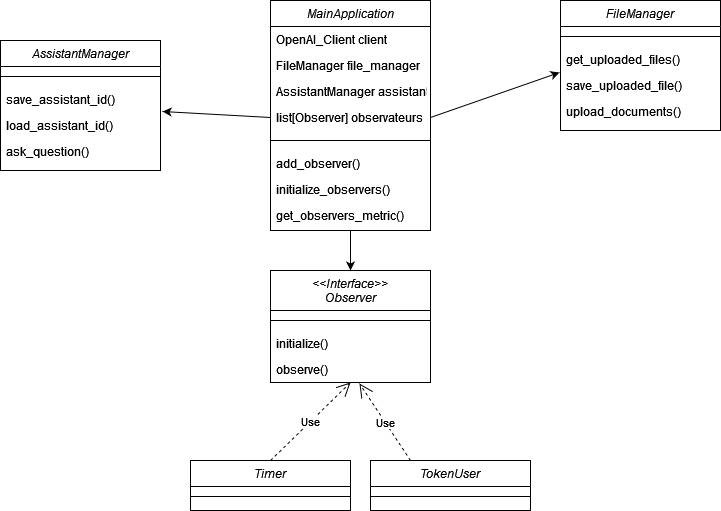

The diagram above was exported from draw.io. Its source (the exported page's mxGraphModel, read from the mxfile embedded in the PNG):
<mxGraphModel dx="1877" dy="530" grid="1" gridSize="10" guides="1" tooltips="1" connect="1" arrows="1" fold="1" page="1" pageScale="1" pageWidth="827" pageHeight="1169" math="0" shadow="0">
  <root>
    <mxCell id="WIyWlLk6GJQsqaUBKTNV-0" />
    <mxCell id="WIyWlLk6GJQsqaUBKTNV-1" parent="WIyWlLk6GJQsqaUBKTNV-0" />
    <mxCell id="zkfFHV4jXpPFQw0GAbJ--0" value="MainApplication" style="swimlane;fontStyle=2;align=center;verticalAlign=top;childLayout=stackLayout;horizontal=1;startSize=26;horizontalStack=0;resizeParent=1;resizeLast=0;collapsible=1;marginBottom=0;rounded=0;shadow=0;strokeWidth=1;" parent="WIyWlLk6GJQsqaUBKTNV-1" vertex="1">
      <mxGeometry x="220" y="140" width="160" height="230" as="geometry">
        <mxRectangle x="230" y="140" width="160" height="26" as="alternateBounds" />
      </mxGeometry>
    </mxCell>
    <mxCell id="zkfFHV4jXpPFQw0GAbJ--1" value="OpenAI_Client client" style="text;align=left;verticalAlign=top;spacingLeft=4;spacingRight=4;overflow=hidden;rotatable=0;points=[[0,0.5],[1,0.5]];portConstraint=eastwest;" parent="zkfFHV4jXpPFQw0GAbJ--0" vertex="1">
      <mxGeometry y="26" width="160" height="26" as="geometry" />
    </mxCell>
    <mxCell id="zkfFHV4jXpPFQw0GAbJ--2" value="FileManager file_manager" style="text;align=left;verticalAlign=top;spacingLeft=4;spacingRight=4;overflow=hidden;rotatable=0;points=[[0,0.5],[1,0.5]];portConstraint=eastwest;rounded=0;shadow=0;html=0;" parent="zkfFHV4jXpPFQw0GAbJ--0" vertex="1">
      <mxGeometry y="52" width="160" height="26" as="geometry" />
    </mxCell>
    <mxCell id="zkfFHV4jXpPFQw0GAbJ--3" value="AssistantManager assistant" style="text;align=left;verticalAlign=top;spacingLeft=4;spacingRight=4;overflow=hidden;rotatable=0;points=[[0,0.5],[1,0.5]];portConstraint=eastwest;rounded=0;shadow=0;html=0;" parent="zkfFHV4jXpPFQw0GAbJ--0" vertex="1">
      <mxGeometry y="78" width="160" height="26" as="geometry" />
    </mxCell>
    <mxCell id="1xfEakyCV69kiZhQKjU4-0" value="list[Observer] observateurs" style="text;align=left;verticalAlign=top;spacingLeft=4;spacingRight=4;overflow=hidden;rotatable=0;points=[[0,0.5],[1,0.5]];portConstraint=eastwest;rounded=0;shadow=0;html=0;" vertex="1" parent="zkfFHV4jXpPFQw0GAbJ--0">
      <mxGeometry y="104" width="160" height="26" as="geometry" />
    </mxCell>
    <mxCell id="zkfFHV4jXpPFQw0GAbJ--4" value="" style="line;html=1;strokeWidth=1;align=left;verticalAlign=middle;spacingTop=-1;spacingLeft=3;spacingRight=3;rotatable=0;labelPosition=right;points=[];portConstraint=eastwest;" parent="zkfFHV4jXpPFQw0GAbJ--0" vertex="1">
      <mxGeometry y="130" width="160" height="20" as="geometry" />
    </mxCell>
    <mxCell id="1xfEakyCV69kiZhQKjU4-1" value="add_observer()" style="text;align=left;verticalAlign=top;spacingLeft=4;spacingRight=4;overflow=hidden;rotatable=0;points=[[0,0.5],[1,0.5]];portConstraint=eastwest;rounded=0;shadow=0;html=0;" vertex="1" parent="zkfFHV4jXpPFQw0GAbJ--0">
      <mxGeometry y="150" width="160" height="26" as="geometry" />
    </mxCell>
    <mxCell id="1xfEakyCV69kiZhQKjU4-2" value="initialize_observers()" style="text;align=left;verticalAlign=top;spacingLeft=4;spacingRight=4;overflow=hidden;rotatable=0;points=[[0,0.5],[1,0.5]];portConstraint=eastwest;rounded=0;shadow=0;html=0;" vertex="1" parent="zkfFHV4jXpPFQw0GAbJ--0">
      <mxGeometry y="176" width="160" height="26" as="geometry" />
    </mxCell>
    <mxCell id="1xfEakyCV69kiZhQKjU4-4" value="get_observers_metric()" style="text;align=left;verticalAlign=top;spacingLeft=4;spacingRight=4;overflow=hidden;rotatable=0;points=[[0,0.5],[1,0.5]];portConstraint=eastwest;rounded=0;shadow=0;html=0;" vertex="1" parent="zkfFHV4jXpPFQw0GAbJ--0">
      <mxGeometry y="202" width="160" height="26" as="geometry" />
    </mxCell>
    <mxCell id="1xfEakyCV69kiZhQKjU4-5" value="FileManager" style="swimlane;fontStyle=2;align=center;verticalAlign=top;childLayout=stackLayout;horizontal=1;startSize=26;horizontalStack=0;resizeParent=1;resizeLast=0;collapsible=1;marginBottom=0;rounded=0;shadow=0;strokeWidth=1;" vertex="1" parent="WIyWlLk6GJQsqaUBKTNV-1">
      <mxGeometry x="510" y="140" width="160" height="130" as="geometry">
        <mxRectangle x="230" y="140" width="160" height="26" as="alternateBounds" />
      </mxGeometry>
    </mxCell>
    <mxCell id="1xfEakyCV69kiZhQKjU4-10" value="" style="line;html=1;strokeWidth=1;align=left;verticalAlign=middle;spacingTop=-1;spacingLeft=3;spacingRight=3;rotatable=0;labelPosition=right;points=[];portConstraint=eastwest;" vertex="1" parent="1xfEakyCV69kiZhQKjU4-5">
      <mxGeometry y="26" width="160" height="20" as="geometry" />
    </mxCell>
    <mxCell id="1xfEakyCV69kiZhQKjU4-11" value="get_uploaded_files()" style="text;align=left;verticalAlign=top;spacingLeft=4;spacingRight=4;overflow=hidden;rotatable=0;points=[[0,0.5],[1,0.5]];portConstraint=eastwest;rounded=0;shadow=0;html=0;" vertex="1" parent="1xfEakyCV69kiZhQKjU4-5">
      <mxGeometry y="46" width="160" height="26" as="geometry" />
    </mxCell>
    <mxCell id="1xfEakyCV69kiZhQKjU4-12" value="save_uploaded_file()" style="text;align=left;verticalAlign=top;spacingLeft=4;spacingRight=4;overflow=hidden;rotatable=0;points=[[0,0.5],[1,0.5]];portConstraint=eastwest;rounded=0;shadow=0;html=0;" vertex="1" parent="1xfEakyCV69kiZhQKjU4-5">
      <mxGeometry y="72" width="160" height="26" as="geometry" />
    </mxCell>
    <mxCell id="1xfEakyCV69kiZhQKjU4-13" value="upload_documents()" style="text;align=left;verticalAlign=top;spacingLeft=4;spacingRight=4;overflow=hidden;rotatable=0;points=[[0,0.5],[1,0.5]];portConstraint=eastwest;rounded=0;shadow=0;html=0;" vertex="1" parent="1xfEakyCV69kiZhQKjU4-5">
      <mxGeometry y="98" width="160" height="26" as="geometry" />
    </mxCell>
    <mxCell id="1xfEakyCV69kiZhQKjU4-14" value="" style="endArrow=classic;html=1;rounded=0;exitX=1;exitY=0.5;exitDx=0;exitDy=0;entryX=-0.006;entryY=0;entryDx=0;entryDy=0;entryPerimeter=0;" edge="1" parent="WIyWlLk6GJQsqaUBKTNV-1" source="1xfEakyCV69kiZhQKjU4-0" target="1xfEakyCV69kiZhQKjU4-12">
      <mxGeometry width="50" height="50" relative="1" as="geometry">
        <mxPoint x="430" y="340" as="sourcePoint" />
        <mxPoint x="480" y="290" as="targetPoint" />
      </mxGeometry>
    </mxCell>
    <mxCell id="1xfEakyCV69kiZhQKjU4-15" value="&lt;&lt;Interface&gt;&gt;&#10;Observer&#10;" style="swimlane;fontStyle=2;align=center;verticalAlign=top;childLayout=stackLayout;horizontal=1;startSize=40;horizontalStack=0;resizeParent=1;resizeLast=0;collapsible=1;marginBottom=0;rounded=0;shadow=0;strokeWidth=1;" vertex="1" parent="WIyWlLk6GJQsqaUBKTNV-1">
      <mxGeometry x="220" y="410" width="160" height="112" as="geometry">
        <mxRectangle x="230" y="140" width="160" height="26" as="alternateBounds" />
      </mxGeometry>
    </mxCell>
    <mxCell id="1xfEakyCV69kiZhQKjU4-20" value="" style="line;html=1;strokeWidth=1;align=left;verticalAlign=middle;spacingTop=-1;spacingLeft=3;spacingRight=3;rotatable=0;labelPosition=right;points=[];portConstraint=eastwest;" vertex="1" parent="1xfEakyCV69kiZhQKjU4-15">
      <mxGeometry y="40" width="160" height="20" as="geometry" />
    </mxCell>
    <mxCell id="1xfEakyCV69kiZhQKjU4-21" value="initialize()" style="text;align=left;verticalAlign=top;spacingLeft=4;spacingRight=4;overflow=hidden;rotatable=0;points=[[0,0.5],[1,0.5]];portConstraint=eastwest;rounded=0;shadow=0;html=0;" vertex="1" parent="1xfEakyCV69kiZhQKjU4-15">
      <mxGeometry y="60" width="160" height="26" as="geometry" />
    </mxCell>
    <mxCell id="1xfEakyCV69kiZhQKjU4-22" value="observe()" style="text;align=left;verticalAlign=top;spacingLeft=4;spacingRight=4;overflow=hidden;rotatable=0;points=[[0,0.5],[1,0.5]];portConstraint=eastwest;rounded=0;shadow=0;html=0;" vertex="1" parent="1xfEakyCV69kiZhQKjU4-15">
      <mxGeometry y="86" width="160" height="26" as="geometry" />
    </mxCell>
    <mxCell id="1xfEakyCV69kiZhQKjU4-52" value="Timer" style="swimlane;fontStyle=2;align=center;verticalAlign=top;childLayout=stackLayout;horizontal=1;startSize=26;horizontalStack=0;resizeParent=1;resizeLast=0;collapsible=1;marginBottom=0;rounded=0;shadow=0;strokeWidth=1;" vertex="1" parent="WIyWlLk6GJQsqaUBKTNV-1">
      <mxGeometry x="140" y="600" width="160" height="50" as="geometry">
        <mxRectangle x="230" y="140" width="160" height="26" as="alternateBounds" />
      </mxGeometry>
    </mxCell>
    <mxCell id="1xfEakyCV69kiZhQKjU4-57" value="" style="line;html=1;strokeWidth=1;align=left;verticalAlign=middle;spacingTop=-1;spacingLeft=3;spacingRight=3;rotatable=0;labelPosition=right;points=[];portConstraint=eastwest;" vertex="1" parent="1xfEakyCV69kiZhQKjU4-52">
      <mxGeometry y="26" width="160" height="20" as="geometry" />
    </mxCell>
    <mxCell id="1xfEakyCV69kiZhQKjU4-62" value="TokenUser" style="swimlane;fontStyle=2;align=center;verticalAlign=top;childLayout=stackLayout;horizontal=1;startSize=26;horizontalStack=0;resizeParent=1;resizeLast=0;collapsible=1;marginBottom=0;rounded=0;shadow=0;strokeWidth=1;" vertex="1" parent="WIyWlLk6GJQsqaUBKTNV-1">
      <mxGeometry x="320" y="600" width="160" height="50" as="geometry">
        <mxRectangle x="230" y="140" width="160" height="26" as="alternateBounds" />
      </mxGeometry>
    </mxCell>
    <mxCell id="1xfEakyCV69kiZhQKjU4-67" value="" style="line;html=1;strokeWidth=1;align=left;verticalAlign=middle;spacingTop=-1;spacingLeft=3;spacingRight=3;rotatable=0;labelPosition=right;points=[];portConstraint=eastwest;" vertex="1" parent="1xfEakyCV69kiZhQKjU4-62">
      <mxGeometry y="26" width="160" height="20" as="geometry" />
    </mxCell>
    <mxCell id="1xfEakyCV69kiZhQKjU4-74" value="Use" style="endArrow=open;endSize=12;dashed=1;html=1;rounded=0;exitX=0.5;exitY=0;exitDx=0;exitDy=0;entryX=0.5;entryY=1;entryDx=0;entryDy=0;" edge="1" parent="WIyWlLk6GJQsqaUBKTNV-1" source="1xfEakyCV69kiZhQKjU4-52" target="1xfEakyCV69kiZhQKjU4-15">
      <mxGeometry width="160" relative="1" as="geometry">
        <mxPoint x="250" y="640" as="sourcePoint" />
        <mxPoint x="410" y="640" as="targetPoint" />
      </mxGeometry>
    </mxCell>
    <mxCell id="1xfEakyCV69kiZhQKjU4-75" value="Use" style="endArrow=open;endSize=12;dashed=1;html=1;rounded=0;exitX=0.25;exitY=0;exitDx=0;exitDy=0;entryX=0.556;entryY=1.038;entryDx=0;entryDy=0;entryPerimeter=0;" edge="1" parent="WIyWlLk6GJQsqaUBKTNV-1" source="1xfEakyCV69kiZhQKjU4-62" target="1xfEakyCV69kiZhQKjU4-22">
      <mxGeometry width="160" relative="1" as="geometry">
        <mxPoint x="250" y="640" as="sourcePoint" />
        <mxPoint x="410" y="640" as="targetPoint" />
      </mxGeometry>
    </mxCell>
    <mxCell id="1xfEakyCV69kiZhQKjU4-76" value="" style="endArrow=classic;html=1;rounded=0;exitX=0.5;exitY=1;exitDx=0;exitDy=0;entryX=0.5;entryY=0;entryDx=0;entryDy=0;" edge="1" parent="WIyWlLk6GJQsqaUBKTNV-1" source="zkfFHV4jXpPFQw0GAbJ--0" target="1xfEakyCV69kiZhQKjU4-15">
      <mxGeometry width="50" height="50" relative="1" as="geometry">
        <mxPoint x="420" y="350" as="sourcePoint" />
        <mxPoint x="470" y="300" as="targetPoint" />
      </mxGeometry>
    </mxCell>
    <mxCell id="1xfEakyCV69kiZhQKjU4-77" value="AssistantManager" style="swimlane;fontStyle=2;align=center;verticalAlign=top;childLayout=stackLayout;horizontal=1;startSize=26;horizontalStack=0;resizeParent=1;resizeLast=0;collapsible=1;marginBottom=0;rounded=0;shadow=0;strokeWidth=1;" vertex="1" parent="WIyWlLk6GJQsqaUBKTNV-1">
      <mxGeometry x="-50" y="180" width="160" height="130" as="geometry">
        <mxRectangle x="230" y="140" width="160" height="26" as="alternateBounds" />
      </mxGeometry>
    </mxCell>
    <mxCell id="1xfEakyCV69kiZhQKjU4-78" value="" style="line;html=1;strokeWidth=1;align=left;verticalAlign=middle;spacingTop=-1;spacingLeft=3;spacingRight=3;rotatable=0;labelPosition=right;points=[];portConstraint=eastwest;" vertex="1" parent="1xfEakyCV69kiZhQKjU4-77">
      <mxGeometry y="26" width="160" height="20" as="geometry" />
    </mxCell>
    <mxCell id="1xfEakyCV69kiZhQKjU4-79" value="save_assistant_id()" style="text;align=left;verticalAlign=top;spacingLeft=4;spacingRight=4;overflow=hidden;rotatable=0;points=[[0,0.5],[1,0.5]];portConstraint=eastwest;rounded=0;shadow=0;html=0;" vertex="1" parent="1xfEakyCV69kiZhQKjU4-77">
      <mxGeometry y="46" width="160" height="26" as="geometry" />
    </mxCell>
    <mxCell id="1xfEakyCV69kiZhQKjU4-80" value="load_assistant_id()" style="text;align=left;verticalAlign=top;spacingLeft=4;spacingRight=4;overflow=hidden;rotatable=0;points=[[0,0.5],[1,0.5]];portConstraint=eastwest;rounded=0;shadow=0;html=0;" vertex="1" parent="1xfEakyCV69kiZhQKjU4-77">
      <mxGeometry y="72" width="160" height="26" as="geometry" />
    </mxCell>
    <mxCell id="1xfEakyCV69kiZhQKjU4-81" value="ask_question()" style="text;align=left;verticalAlign=top;spacingLeft=4;spacingRight=4;overflow=hidden;rotatable=0;points=[[0,0.5],[1,0.5]];portConstraint=eastwest;rounded=0;shadow=0;html=0;" vertex="1" parent="1xfEakyCV69kiZhQKjU4-77">
      <mxGeometry y="98" width="160" height="26" as="geometry" />
    </mxCell>
    <mxCell id="1xfEakyCV69kiZhQKjU4-82" value="" style="endArrow=classic;html=1;rounded=0;exitX=0;exitY=0.5;exitDx=0;exitDy=0;entryX=1.013;entryY=-0.038;entryDx=0;entryDy=0;entryPerimeter=0;" edge="1" parent="WIyWlLk6GJQsqaUBKTNV-1" source="1xfEakyCV69kiZhQKjU4-0" target="1xfEakyCV69kiZhQKjU4-80">
      <mxGeometry width="50" height="50" relative="1" as="geometry">
        <mxPoint x="260" y="330" as="sourcePoint" />
        <mxPoint x="310" y="280" as="targetPoint" />
      </mxGeometry>
    </mxCell>
  </root>
</mxGraphModel>